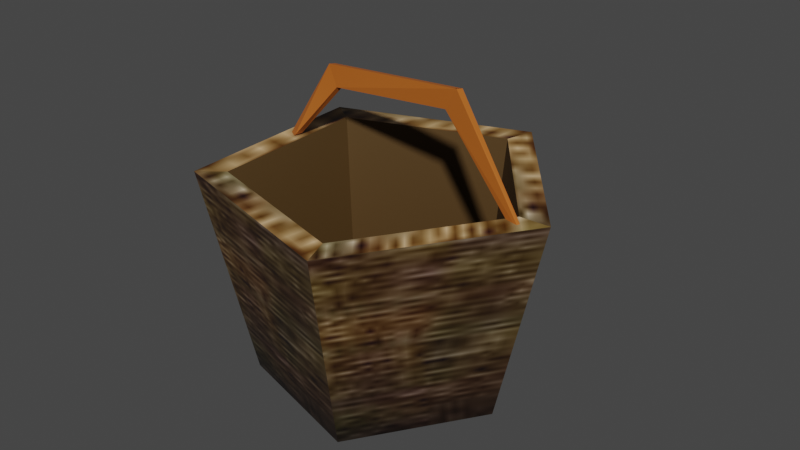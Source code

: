 # Source: basket.blend  (saved by Blender 3.6.13; exported with 4.5.12 LTS)
import bpy
from mathutils import Matrix  # noqa: F401  (used for matrix-valued properties, if any)

bpy.ops.wm.read_factory_settings(use_empty=True)
scene = bpy.context.scene
scene.name = 'Scene'

# ---- collections
col_collection = bpy.data.collections.new('Collection'); scene.collection.children.link(col_collection)

# ---- images (referenced by path relative to the original .blend; pixels are not part of the script)
import os
ASSET_DIR = os.environ.get("B2B_ASSET_DIR", "")  # directory of the original .blend (textures are referenced by path, not embedded)
HERE = os.path.dirname(os.path.abspath(__file__))  # packed textures are extracted next to this script under _unpacked/

def load_image(name, relpath, width, height, colorspace="sRGB"):
    """Load a texture the original file referenced (path relative to the .blend, or extracted next to this script)."""
    p = next((c for c in (os.path.join(HERE, relpath), os.path.join(ASSET_DIR, relpath)) if relpath and os.path.exists(c)), "")
    if p:
        img = bpy.data.images.load(p, check_existing=True)
        img.name = name
    else:  # same state as the original file: an image datablock whose file is absent (Cycles renders it pink)
        img = bpy.data.images.new(name, width, height)
        img.source = "FILE"
        img.filepath = "//" + (relpath or name)
    img.colorspace_settings.name = colorspace
    return img
img_basket_jpg = load_image('Basket.jpg', '_unpacked/Basket.5c6c3e5b.jpg', 128, 128, 'sRGB')

# ---- materials (node trees are filled in below, after node groups)
mat_basket = bpy.data.materials.new('basket')
mat_basket.use_transparent_shadow = False

# ---- material node trees
mat_basket.use_nodes = True; mat_basket.node_tree.nodes.clear()
_N = mat_basket.node_tree.nodes; _L = mat_basket.node_tree.links
n0 = _N.new('ShaderNodeBsdfPrincipled'); n0.name = 'Principled BSDF'; n0.location = (10, 300)
n0.distribution = 'GGX'
n0.subsurface_method = 'RANDOM_WALK_SKIN'
n0.inputs[3].default_value = 1.45
n0.inputs[27].default_value = (0.0, 0.0, 0.0, 1.0)
n0.inputs[28].default_value = 1.0
n1 = _N.new('ShaderNodeOutputMaterial'); n1.name = 'Material Output'; n1.location = (300, 300)
n2 = _N.new('ShaderNodeTexImage'); n2.name = 'Image Texture'; n2.location = (-315, 207)
n2.image = img_basket_jpg
_L.new(n0.outputs[0], n1.inputs[0])
_L.new(n2.outputs[0], n0.inputs[0])
n1.is_active_output = True

# ---- world
world_world = bpy.data.worlds.new('World'); scene.world = world_world
world_world.use_nodes = True; world_world.node_tree.nodes.clear()
_N = world_world.node_tree.nodes; _L = world_world.node_tree.links
n0 = _N.new('ShaderNodeOutputWorld'); n0.name = 'World Output'; n0.location = (300, 300)
n1 = _N.new('ShaderNodeBackground'); n1.name = 'Background'; n1.location = (10, 300)
n1.inputs[0].default_value = (0.05088, 0.05088, 0.05088, 1.0)
_L.new(n1.outputs[0], n0.inputs[0])
n0.is_active_output = True
world_world.color = (0.05088, 0.05088, 0.05088)
world_world.use_sun_shadow = False
world_world.sun_shadow_jitter_overblur = 0.0

# ---- meshes
me_cylinder_010 = bpy.data.meshes.new('Cylinder.010')
me_cylinder_010.from_pydata([(-3.297e-09, 0.7234, -1.0), (0.0, 0.8239, 0.2139), (0.688, 0.2235, -1.0), (0.7836, 0.2546, 0.2139), (0.4252, -0.5852, -1.0), (0.4843, -0.6666, 0.2139), (-0.4252, -0.5852, -1.0), (-0.4843, -0.6666, 0.2139), (-0.688, 0.2235, -1.0), (-0.7836, 0.2546, 0.2139), (0.9511, 0.309, 0.2139), (0.0, 1.0, 0.2139), (0.5878, -0.809, 0.2139), (-0.5878, -0.809, 0.2139), (-0.9511, 0.309, 0.2139), (0.6726, 0.2185, -0.8236), (0.0, 0.7072, -0.8236), (0.4157, -0.5721, -0.8236), (-0.4157, -0.5721, -0.8236), (-0.6726, 0.2185, -0.8236), (-0.4688, 0.03971, 0.5413), (0.3266, 0.1768, 0.6396), (0.8335, 0.2067, 0.1519), (-0.6995, -0.09331, 0.2262), (0.3966, 0.1892, 0.7631), (-0.5652, 0.05457, 0.6453), (0.893, 0.2088, 0.1561), (-0.7908, -0.08785, 0.1737), (0.3956, 0.1533, 0.7673), (-0.5663, 0.01862, 0.6495), (0.8939, 0.1912, 0.1544), (-0.7913, -0.1324, 0.1718), (0.3256, 0.1409, 0.6438), (-0.4699, 0.003748, 0.5455), (0.8343, 0.1891, 0.1502), (-0.6999, -0.1379, 0.2243)], [], [(0, 11, 10, 2), (2, 10, 12, 4), (4, 12, 13, 6), (1, 9, 19, 16), (6, 13, 14, 8), (8, 14, 11, 0), (0, 2, 4, 6, 8), (1, 3, 10, 11), (3, 5, 12, 10), (5, 7, 13, 12), (7, 9, 14, 13), (9, 1, 11, 14), (15, 16, 19, 18, 17), (7, 5, 17, 18), (3, 1, 16, 15), (9, 7, 18, 19), (5, 3, 15, 17), (20, 25, 24, 21), (21, 24, 26, 22), (23, 27, 25, 20), (33, 32, 28, 29), (32, 34, 30, 28), (35, 33, 29, 31), (22, 26, 30, 34), (21, 22, 34, 32), (25, 27, 31, 29), (24, 25, 29, 28), (27, 23, 35, 31), (23, 20, 33, 35), (20, 21, 32, 33), (26, 24, 28, 30), (24, 25, 29, 20, 33, 32, 21, 28)])
_uv = me_cylinder_010.uv_layers.new(name='UVMap')
_uv.uv.foreach_set('vector', [0.206, 0.5, 0.206, 1.0, 0.00603, 1.0, 0.00603, 0.5, 0.2086, 0.5, 0.2086, 1.0, 0.008615, 1.0, 0.008615, 0.5, 0.2109, 0.5, 0.2109, 1.0, 0.01093, 1.0, 0.01093, 0.5, 0.7734, 0.8044, 0.7725, 0.8034, 0.772, 0.8059, 0.7729, 0.8068, 0.2081, 0.5, 0.2081, 1.0, 0.008059, 1.0, 0.008059, 0.5, 0.2, 0.5, 0.2, 1.0, 2.98e-08, 1.0, 2.98e-08, 0.5, 0.7761, 0.8021, 0.7741, 0.8036, 0.7749, 0.806, 0.7774, 0.806, 0.7782, 0.8036, 0.985, 0.8025, 0.9841, 0.9056, 0.9471, 0.9167, 0.9483, 0.7916, 0.9747, 0.7463, 0.9775, 0.93, 0.9536, 0.9414, 0.9502, 0.7185, 0.9782, 0.8115, 0.9798, 0.9325, 0.9503, 0.9475, 0.9483, 0.8007, 0.9521, 0.8373, 0.9512, 0.7721, 0.988, 0.7668, 0.9891, 0.8459, 0.9508, 0.8866, 0.9509, 0.778, 0.9827, 0.7732, 0.9827, 0.905, 0.7945, 0.8138, 0.8361, 0.7835, 0.8777, 0.8138, 0.8618, 0.8627, 0.8104, 0.8627, 0.7783, 0.802, 0.7772, 0.8028, 0.7776, 0.8053, 0.7784, 0.8047, 0.7762, 0.8038, 0.7752, 0.8036, 0.7747, 0.8061, 0.7766, 0.8062, 0.7742, 0.8026, 0.773, 0.802, 0.773, 0.8047, 0.7738, 0.8051, 0.7772, 0.8028, 0.7762, 0.8038, 0.7766, 0.8062, 0.7776, 0.8053, 0.5186, 0.337, 0.5187, 0.3391, 0.53, 0.3306, 0.5281, 0.3301, 0.5281, 0.3301, 0.53, 0.3306, 0.5284, 0.3207, 0.5277, 0.3212, 0.5078, 0.3318, 0.5068, 0.3327, 0.5187, 0.3391, 0.5186, 0.337, 0.5185, 0.337, 0.5279, 0.3301, 0.5298, 0.3306, 0.5185, 0.3391, 0.5279, 0.3301, 0.5276, 0.321, 0.5283, 0.3205, 0.5298, 0.3306, 0.5074, 0.3313, 0.5185, 0.337, 0.5185, 0.3391, 0.5064, 0.3322, 0.5277, 0.3212, 0.5284, 0.3207, 0.5283, 0.3205, 0.5276, 0.321, 0.5281, 0.3301, 0.5277, 0.3212, 0.5276, 0.321, 0.5279, 0.3301, 0.5187, 0.3391, 0.5068, 0.3327, 0.5064, 0.3322, 0.5185, 0.3391, 0.53, 0.3306, 0.5187, 0.3391, 0.5185, 0.3391, 0.5298, 0.3306, 0.5068, 0.3327, 0.5078, 0.3318, 0.5074, 0.3313, 0.5064, 0.3322, 0.5078, 0.3318, 0.5186, 0.337, 0.5185, 0.337, 0.5074, 0.3313, 0.5186, 0.337, 0.5281, 0.3301, 0.5279, 0.3301, 0.5185, 0.337, 0.5284, 0.3207, 0.53, 0.3306, 0.5298, 0.3306, 0.5283, 0.3205, 0.53, 0.3306, 0.5187, 0.3391, 0.5185, 0.3391, 0.5186, 0.337, 0.5185, 0.337, 0.5279, 0.3301, 0.5281, 0.3301, 0.5298, 0.3306])
me_cylinder_010.materials.append(mat_basket)
me_cylinder_010.use_remesh_fix_poles = True
me_cylinder_010.use_remesh_preserve_attributes = False
me_cylinder_010.use_mirror_vertex_groups = False
me_cylinder_010.update()

# ---- objects
ob_basket = bpy.data.objects.new('basket', me_cylinder_010)

# ---- transforms, parenting, visibility, modifiers, constraints
ob_basket.location = (0.306, 0.1042, 0.0)
ob_basket.rotation_euler = (-1.629e-07, -0.0, -0.2757)
ob_basket.scale = (0.7413, 0.7413, 0.7413)
ob_basket.color = (0.8, 0.8, 0.8, 1.0)
ob_basket.lineart.crease_threshold = 0.0

# ---- collection membership
col_collection.objects.link(ob_basket)

# ---- scene / render settings (as saved in the file)
scene.frame_start = 1; scene.frame_end = 250; scene.frame_set(1)
scene.render.engine = 'BLENDER_EEVEE_NEXT'
scene.cycles.use_denoising = False
scene.cycles.samples = 128
scene.cycles.sampling_pattern = 'TABULATED_SOBOL'
scene.cycles.use_adaptive_sampling = False
scene.cycles.use_light_tree = False
scene.view_settings.view_transform = 'Filmic'
bpy.context.view_layer.update()

# ---- added for rendering (the .blend has no active camera and no usable light): camera, sun
cam_auto = bpy.data.cameras.new('AutoCamera')
cam_auto.lens = 50.0
cam_auto.sensor_width = 36.0
cam_auto.clip_end = 1000.0
ob_auto_camera = bpy.data.objects.new('AutoCamera', cam_auto)
scene.collection.objects.link(ob_auto_camera)
ob_auto_camera.location = (2.85633, -2.86494, 1.93862)
ob_auto_camera.rotation_euler = (1.09748, -7.21219e-08, 0.694738)
scene.camera = ob_auto_camera
light_auto_sun = bpy.data.lights.new('AutoSun', 'SUN')
light_auto_sun.energy = 3.0
light_auto_sun.angle = 0.0523599
ob_auto_sun = bpy.data.objects.new('AutoSun', light_auto_sun)
scene.collection.objects.link(ob_auto_sun)
ob_auto_sun.rotation_euler = (0.872665, 0.174533, 0.523599)
bpy.context.view_layer.update()
